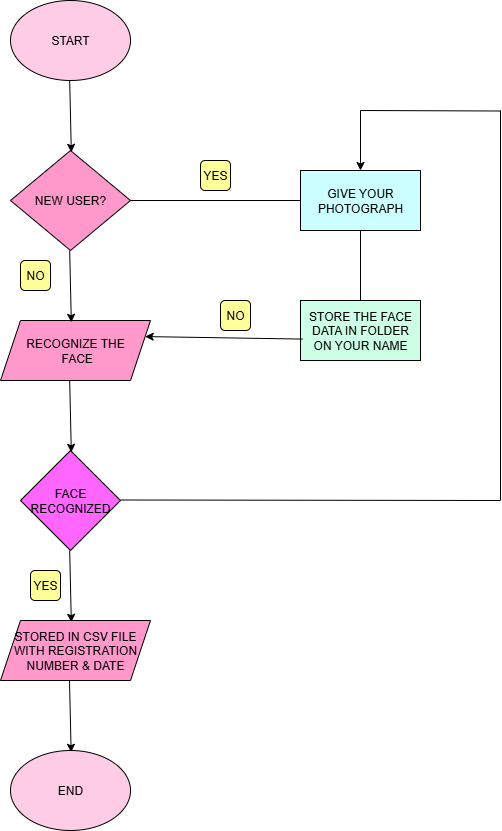

The diagram above was exported from draw.io. Its source (the exported page's mxGraphModel, read from the mxfile embedded in the PNG):
<mxGraphModel dx="1042" dy="562" grid="1" gridSize="10" guides="1" tooltips="1" connect="1" arrows="1" fold="1" page="1" pageScale="1" pageWidth="850" pageHeight="1100" math="0" shadow="0">
  <root>
    <mxCell id="0" />
    <mxCell id="1" parent="0" />
    <mxCell id="1-gpN5PD9R43Bu5qxcwi-1" value="START" style="ellipse;whiteSpace=wrap;html=1;fillColor=#FFCCE6;" vertex="1" parent="1">
      <mxGeometry x="90" y="40" width="120" height="80" as="geometry" />
    </mxCell>
    <mxCell id="1-gpN5PD9R43Bu5qxcwi-2" value="" style="endArrow=classic;html=1;rounded=0;exitX=0.449;exitY=0.964;exitDx=0;exitDy=0;exitPerimeter=0;" edge="1" parent="1">
      <mxGeometry width="50" height="50" relative="1" as="geometry">
        <mxPoint x="149.18" y="120" as="sourcePoint" />
        <mxPoint x="150.81000000000012" y="191.79999999999995" as="targetPoint" />
      </mxGeometry>
    </mxCell>
    <mxCell id="1-gpN5PD9R43Bu5qxcwi-3" value="NEW USER?" style="rhombus;whiteSpace=wrap;html=1;fillColor=#FF99CC;" vertex="1" parent="1">
      <mxGeometry x="90" y="190" width="120" height="100" as="geometry" />
    </mxCell>
    <mxCell id="1-gpN5PD9R43Bu5qxcwi-4" value="&lt;div&gt;&lt;br&gt;&lt;/div&gt;RECOGNIZE THE&lt;div&gt;&amp;nbsp;FACE&lt;div&gt;&lt;br&gt;&lt;/div&gt;&lt;/div&gt;" style="shape=parallelogram;perimeter=parallelogramPerimeter;whiteSpace=wrap;html=1;fixedSize=1;fillColor=#FF99CC;" vertex="1" parent="1">
      <mxGeometry x="80" y="360" width="150" height="60" as="geometry" />
    </mxCell>
    <mxCell id="1-gpN5PD9R43Bu5qxcwi-5" value="" style="endArrow=classic;html=1;rounded=0;exitX=0.449;exitY=0.964;exitDx=0;exitDy=0;exitPerimeter=0;" edge="1" parent="1">
      <mxGeometry width="50" height="50" relative="1" as="geometry">
        <mxPoint x="149.18" y="290" as="sourcePoint" />
        <mxPoint x="150.81000000000012" y="361.79999999999995" as="targetPoint" />
      </mxGeometry>
    </mxCell>
    <mxCell id="1-gpN5PD9R43Bu5qxcwi-6" value="FACE RECOGNIZED" style="rhombus;whiteSpace=wrap;html=1;fillColor=#FF66FF;" vertex="1" parent="1">
      <mxGeometry x="100" y="490" width="100" height="100" as="geometry" />
    </mxCell>
    <mxCell id="1-gpN5PD9R43Bu5qxcwi-7" value="" style="endArrow=classic;html=1;rounded=0;exitX=0.449;exitY=0.964;exitDx=0;exitDy=0;exitPerimeter=0;" edge="1" parent="1">
      <mxGeometry width="50" height="50" relative="1" as="geometry">
        <mxPoint x="149.18" y="420" as="sourcePoint" />
        <mxPoint x="150.81000000000012" y="491.79999999999995" as="targetPoint" />
      </mxGeometry>
    </mxCell>
    <mxCell id="1-gpN5PD9R43Bu5qxcwi-8" value="" style="endArrow=classic;html=1;rounded=0;exitX=0.449;exitY=0.964;exitDx=0;exitDy=0;exitPerimeter=0;" edge="1" parent="1">
      <mxGeometry width="50" height="50" relative="1" as="geometry">
        <mxPoint x="149.18" y="590" as="sourcePoint" />
        <mxPoint x="150.81000000000012" y="661.8" as="targetPoint" />
      </mxGeometry>
    </mxCell>
    <mxCell id="1-gpN5PD9R43Bu5qxcwi-9" value="STORED IN CSV FILE WITH REGISTRATION NUMBER &amp;amp; DATE" style="shape=parallelogram;perimeter=parallelogramPerimeter;whiteSpace=wrap;html=1;fixedSize=1;fillColor=#FF99CC;" vertex="1" parent="1">
      <mxGeometry x="80" y="660" width="150" height="60" as="geometry" />
    </mxCell>
    <mxCell id="1-gpN5PD9R43Bu5qxcwi-10" value="" style="endArrow=classic;html=1;rounded=0;exitX=0.449;exitY=0.964;exitDx=0;exitDy=0;exitPerimeter=0;" edge="1" parent="1">
      <mxGeometry width="50" height="50" relative="1" as="geometry">
        <mxPoint x="149" y="720" as="sourcePoint" />
        <mxPoint x="150.6300000000001" y="791.8" as="targetPoint" />
        <Array as="points" />
      </mxGeometry>
    </mxCell>
    <mxCell id="1-gpN5PD9R43Bu5qxcwi-11" value="END" style="ellipse;whiteSpace=wrap;html=1;fillColor=#FFCCE6;" vertex="1" parent="1">
      <mxGeometry x="90" y="790" width="120" height="80" as="geometry" />
    </mxCell>
    <mxCell id="1-gpN5PD9R43Bu5qxcwi-12" value="GIVE YOUR PHOTOGRAPH" style="rounded=0;whiteSpace=wrap;html=1;fillColor=#CCFFFF;" vertex="1" parent="1">
      <mxGeometry x="380" y="210" width="120" height="60" as="geometry" />
    </mxCell>
    <mxCell id="1-gpN5PD9R43Bu5qxcwi-13" value="STORE THE FACE DATA IN FOLDER ON YOUR NAME" style="rounded=0;whiteSpace=wrap;html=1;fillColor=#CCFFE6;" vertex="1" parent="1">
      <mxGeometry x="380" y="340" width="120" height="60" as="geometry" />
    </mxCell>
    <mxCell id="1-gpN5PD9R43Bu5qxcwi-14" value="" style="endArrow=none;html=1;rounded=0;entryX=0;entryY=0.5;entryDx=0;entryDy=0;" edge="1" parent="1" source="1-gpN5PD9R43Bu5qxcwi-3" target="1-gpN5PD9R43Bu5qxcwi-12">
      <mxGeometry width="50" height="50" relative="1" as="geometry">
        <mxPoint x="220" y="430" as="sourcePoint" />
        <mxPoint x="270" y="380" as="targetPoint" />
        <Array as="points" />
      </mxGeometry>
    </mxCell>
    <mxCell id="1-gpN5PD9R43Bu5qxcwi-15" value="" style="endArrow=none;html=1;rounded=0;" edge="1" parent="1">
      <mxGeometry width="50" height="50" relative="1" as="geometry">
        <mxPoint x="200" y="539.5" as="sourcePoint" />
        <mxPoint x="580" y="540" as="targetPoint" />
        <Array as="points" />
      </mxGeometry>
    </mxCell>
    <mxCell id="1-gpN5PD9R43Bu5qxcwi-16" value="" style="endArrow=none;html=1;rounded=0;" edge="1" parent="1">
      <mxGeometry width="50" height="50" relative="1" as="geometry">
        <mxPoint x="580" y="150" as="sourcePoint" />
        <mxPoint x="580" y="540" as="targetPoint" />
        <Array as="points" />
      </mxGeometry>
    </mxCell>
    <mxCell id="1-gpN5PD9R43Bu5qxcwi-17" value="" style="endArrow=none;html=1;rounded=0;" edge="1" parent="1">
      <mxGeometry width="50" height="50" relative="1" as="geometry">
        <mxPoint x="440" y="150" as="sourcePoint" />
        <mxPoint x="580" y="150.5" as="targetPoint" />
        <Array as="points" />
      </mxGeometry>
    </mxCell>
    <mxCell id="1-gpN5PD9R43Bu5qxcwi-20" value="" style="endArrow=classic;html=1;rounded=0;entryX=0.5;entryY=0;entryDx=0;entryDy=0;" edge="1" parent="1" target="1-gpN5PD9R43Bu5qxcwi-12">
      <mxGeometry width="50" height="50" relative="1" as="geometry">
        <mxPoint x="440" y="150" as="sourcePoint" />
        <mxPoint x="481.6300000000001" y="241.79999999999995" as="targetPoint" />
        <Array as="points" />
      </mxGeometry>
    </mxCell>
    <mxCell id="1-gpN5PD9R43Bu5qxcwi-21" value="" style="endArrow=none;html=1;rounded=0;exitX=0.5;exitY=0;exitDx=0;exitDy=0;entryX=0.5;entryY=1;entryDx=0;entryDy=0;" edge="1" parent="1" source="1-gpN5PD9R43Bu5qxcwi-13" target="1-gpN5PD9R43Bu5qxcwi-12">
      <mxGeometry width="50" height="50" relative="1" as="geometry">
        <mxPoint x="510" y="360" as="sourcePoint" />
        <mxPoint x="560" y="310" as="targetPoint" />
      </mxGeometry>
    </mxCell>
    <mxCell id="1-gpN5PD9R43Bu5qxcwi-22" value="" style="endArrow=classic;html=1;rounded=0;exitX=0.017;exitY=0.643;exitDx=0;exitDy=0;exitPerimeter=0;entryX=1;entryY=0.25;entryDx=0;entryDy=0;" edge="1" parent="1" source="1-gpN5PD9R43Bu5qxcwi-13" target="1-gpN5PD9R43Bu5qxcwi-4">
      <mxGeometry width="50" height="50" relative="1" as="geometry">
        <mxPoint x="510" y="360" as="sourcePoint" />
        <mxPoint x="560" y="310" as="targetPoint" />
      </mxGeometry>
    </mxCell>
    <mxCell id="1-gpN5PD9R43Bu5qxcwi-24" value="NO" style="rounded=1;whiteSpace=wrap;html=1;fillColor=#FFFF99;" vertex="1" parent="1">
      <mxGeometry x="100" y="300" width="30" height="30" as="geometry" />
    </mxCell>
    <mxCell id="1-gpN5PD9R43Bu5qxcwi-25" value="YES" style="rounded=1;whiteSpace=wrap;html=1;fillColor=#FFFF99;" vertex="1" parent="1">
      <mxGeometry x="280" y="200" width="30" height="30" as="geometry" />
    </mxCell>
    <mxCell id="1-gpN5PD9R43Bu5qxcwi-26" value="NO" style="rounded=1;whiteSpace=wrap;html=1;fillColor=#FFFF99;" vertex="1" parent="1">
      <mxGeometry x="300" y="340" width="30" height="30" as="geometry" />
    </mxCell>
    <mxCell id="1-gpN5PD9R43Bu5qxcwi-27" value="YES" style="rounded=1;whiteSpace=wrap;html=1;fillColor=#FFFF99;" vertex="1" parent="1">
      <mxGeometry x="110" y="610" width="30" height="30" as="geometry" />
    </mxCell>
  </root>
</mxGraphModel>